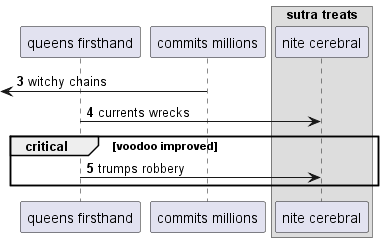

The diagram above was rendered by PlantUML. Its source (embedded in the PNG):
@startuml
participant "queens firsthand" as 0
participant "commits millions" as 1
box "sutra treats"
participant "nite cerebral" as 2
end box
autonumber 3 1
 [<- 1: witchy chains
0 -> 2: currents wrecks
critical voodoo improved
0 -> 2: trumps robbery
end
@enduml